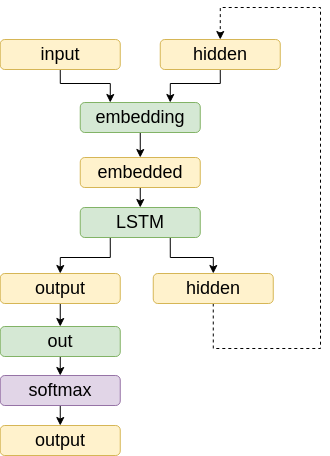

The diagram above was exported from draw.io. Its source (the exported page's mxGraphModel, read from the mxfile embedded in the PNG):
<mxGraphModel dx="454" dy="797" grid="1" gridSize="10" guides="1" tooltips="1" connect="1" arrows="1" fold="1" page="1" pageScale="1" pageWidth="827" pageHeight="1169" math="0" shadow="0">
  <root>
    <mxCell id="0" />
    <mxCell id="1" parent="0" />
    <mxCell id="2" style="edgeStyle=orthogonalEdgeStyle;rounded=0;orthogonalLoop=1;jettySize=auto;html=1;exitX=0.5;exitY=1;exitDx=0;exitDy=0;entryX=0.25;entryY=0;entryDx=0;entryDy=0;" edge="1" source="3" target="7" parent="1">
      <mxGeometry relative="1" as="geometry">
        <Array as="points">
          <mxPoint x="308" y="616" />
          <mxPoint x="358" y="616" />
        </Array>
      </mxGeometry>
    </mxCell>
    <mxCell id="3" value="&lt;font style=&quot;font-size: 18px&quot;&gt;input&lt;/font&gt;" style="rounded=1;whiteSpace=wrap;html=1;fontSize=12;glass=0;strokeWidth=1;shadow=0;fillColor=#fff2cc;strokeColor=#d6b656;" vertex="1" parent="1">
      <mxGeometry x="247.75" y="572" width="120" height="30" as="geometry" />
    </mxCell>
    <mxCell id="4" style="edgeStyle=orthogonalEdgeStyle;rounded=0;orthogonalLoop=1;jettySize=auto;html=1;exitX=0.5;exitY=1;exitDx=0;exitDy=0;entryX=0.75;entryY=0;entryDx=0;entryDy=0;" edge="1" source="5" target="7" parent="1">
      <mxGeometry relative="1" as="geometry">
        <Array as="points">
          <mxPoint x="468" y="616" />
          <mxPoint x="418" y="616" />
        </Array>
      </mxGeometry>
    </mxCell>
    <mxCell id="5" value="&lt;font style=&quot;font-size: 18px&quot;&gt;hidden&lt;/font&gt;" style="rounded=1;whiteSpace=wrap;html=1;fontSize=12;glass=0;strokeWidth=1;shadow=0;fillColor=#fff2cc;strokeColor=#d6b656;" vertex="1" parent="1">
      <mxGeometry x="407.75" y="572" width="120" height="30" as="geometry" />
    </mxCell>
    <mxCell id="6" style="edgeStyle=orthogonalEdgeStyle;rounded=0;orthogonalLoop=1;jettySize=auto;html=1;exitX=0.5;exitY=1;exitDx=0;exitDy=0;entryX=0.5;entryY=0;entryDx=0;entryDy=0;" edge="1" source="7" target="17" parent="1">
      <mxGeometry relative="1" as="geometry" />
    </mxCell>
    <mxCell id="7" value="&lt;font style=&quot;font-size: 18px&quot;&gt;embedding&lt;/font&gt;" style="rounded=1;whiteSpace=wrap;html=1;fontSize=12;glass=0;strokeWidth=1;shadow=0;fillColor=#d5e8d4;strokeColor=#82b366;" vertex="1" parent="1">
      <mxGeometry x="327.75" y="635" width="120" height="30" as="geometry" />
    </mxCell>
    <mxCell id="8" style="edgeStyle=orthogonalEdgeStyle;rounded=0;orthogonalLoop=1;jettySize=auto;html=1;exitX=0.25;exitY=1;exitDx=0;exitDy=0;entryX=0.5;entryY=0;entryDx=0;entryDy=0;" edge="1" source="10" target="19" parent="1">
      <mxGeometry relative="1" as="geometry">
        <Array as="points">
          <mxPoint x="358" y="790" />
          <mxPoint x="308" y="790" />
        </Array>
      </mxGeometry>
    </mxCell>
    <mxCell id="9" style="edgeStyle=orthogonalEdgeStyle;rounded=0;orthogonalLoop=1;jettySize=auto;html=1;exitX=0.75;exitY=1;exitDx=0;exitDy=0;" edge="1" source="10" target="15" parent="1">
      <mxGeometry relative="1" as="geometry" />
    </mxCell>
    <mxCell id="10" value="&lt;font style=&quot;font-size: 18px&quot;&gt;LSTM&lt;/font&gt;" style="rounded=1;whiteSpace=wrap;html=1;fontSize=12;glass=0;strokeWidth=1;shadow=0;fillColor=#d5e8d4;strokeColor=#82b366;" vertex="1" parent="1">
      <mxGeometry x="327.75" y="740" width="120" height="30" as="geometry" />
    </mxCell>
    <mxCell id="11" style="edgeStyle=orthogonalEdgeStyle;rounded=0;orthogonalLoop=1;jettySize=auto;html=1;exitX=0.5;exitY=1;exitDx=0;exitDy=0;entryX=0.5;entryY=0;entryDx=0;entryDy=0;" edge="1" source="12" target="13" parent="1">
      <mxGeometry relative="1" as="geometry" />
    </mxCell>
    <mxCell id="12" value="&lt;font style=&quot;font-size: 18px&quot;&gt;softmax&lt;/font&gt;" style="rounded=1;whiteSpace=wrap;html=1;fontSize=12;glass=0;strokeWidth=1;shadow=0;fillColor=#e1d5e7;strokeColor=#9673a6;" vertex="1" parent="1">
      <mxGeometry x="247.75" y="908" width="120" height="30" as="geometry" />
    </mxCell>
    <mxCell id="13" value="&lt;font style=&quot;font-size: 18px&quot;&gt;output&lt;/font&gt;" style="rounded=1;whiteSpace=wrap;html=1;fontSize=12;glass=0;strokeWidth=1;shadow=0;fillColor=#fff2cc;strokeColor=#d6b656;" vertex="1" parent="1">
      <mxGeometry x="247.75" y="958" width="120" height="30" as="geometry" />
    </mxCell>
    <mxCell id="14" style="edgeStyle=orthogonalEdgeStyle;rounded=0;orthogonalLoop=1;jettySize=auto;html=1;exitX=0.5;exitY=1;exitDx=0;exitDy=0;entryX=0.5;entryY=0;entryDx=0;entryDy=0;dashed=1;" edge="1" source="15" target="5" parent="1">
      <mxGeometry relative="1" as="geometry">
        <mxPoint x="577.75" y="511" as="targetPoint" />
        <Array as="points">
          <mxPoint x="461" y="881" />
          <mxPoint x="568" y="881" />
          <mxPoint x="568" y="540" />
          <mxPoint x="468" y="540" />
        </Array>
      </mxGeometry>
    </mxCell>
    <mxCell id="15" value="&lt;font style=&quot;font-size: 18px&quot;&gt;hidden&lt;/font&gt;" style="rounded=1;whiteSpace=wrap;html=1;fontSize=12;glass=0;strokeWidth=1;shadow=0;fillColor=#fff2cc;strokeColor=#d6b656;" vertex="1" parent="1">
      <mxGeometry x="400.75" y="806" width="120" height="30" as="geometry" />
    </mxCell>
    <mxCell id="16" style="edgeStyle=orthogonalEdgeStyle;rounded=0;orthogonalLoop=1;jettySize=auto;html=1;exitX=0.5;exitY=1;exitDx=0;exitDy=0;entryX=0.5;entryY=0;entryDx=0;entryDy=0;" edge="1" source="17" target="10" parent="1">
      <mxGeometry relative="1" as="geometry" />
    </mxCell>
    <mxCell id="17" value="&lt;font style=&quot;font-size: 18px&quot;&gt;embedded&lt;br&gt;&lt;/font&gt;" style="rounded=1;whiteSpace=wrap;html=1;fontSize=12;glass=0;strokeWidth=1;shadow=0;fillColor=#fff2cc;strokeColor=#d6b656;" vertex="1" parent="1">
      <mxGeometry x="327.75" y="690" width="120" height="30" as="geometry" />
    </mxCell>
    <mxCell id="18" style="edgeStyle=orthogonalEdgeStyle;rounded=0;orthogonalLoop=1;jettySize=auto;html=1;exitX=0.5;exitY=1;exitDx=0;exitDy=0;entryX=0.5;entryY=0;entryDx=0;entryDy=0;" edge="1" source="19" target="21" parent="1">
      <mxGeometry relative="1" as="geometry" />
    </mxCell>
    <mxCell id="19" value="&lt;font style=&quot;font-size: 18px&quot;&gt;output&lt;/font&gt;" style="rounded=1;whiteSpace=wrap;html=1;fontSize=12;glass=0;strokeWidth=1;shadow=0;fillColor=#fff2cc;strokeColor=#d6b656;" vertex="1" parent="1">
      <mxGeometry x="247.75" y="806" width="120" height="30" as="geometry" />
    </mxCell>
    <mxCell id="20" style="edgeStyle=orthogonalEdgeStyle;rounded=0;orthogonalLoop=1;jettySize=auto;html=1;exitX=0.5;exitY=1;exitDx=0;exitDy=0;entryX=0.5;entryY=0;entryDx=0;entryDy=0;" edge="1" source="21" target="12" parent="1">
      <mxGeometry relative="1" as="geometry" />
    </mxCell>
    <mxCell id="21" value="&lt;font style=&quot;font-size: 18px&quot;&gt;out&lt;/font&gt;" style="rounded=1;whiteSpace=wrap;html=1;fontSize=12;glass=0;strokeWidth=1;shadow=0;fillColor=#d5e8d4;strokeColor=#82b366;" vertex="1" parent="1">
      <mxGeometry x="247.75" y="859" width="120" height="30" as="geometry" />
    </mxCell>
  </root>
</mxGraphModel>